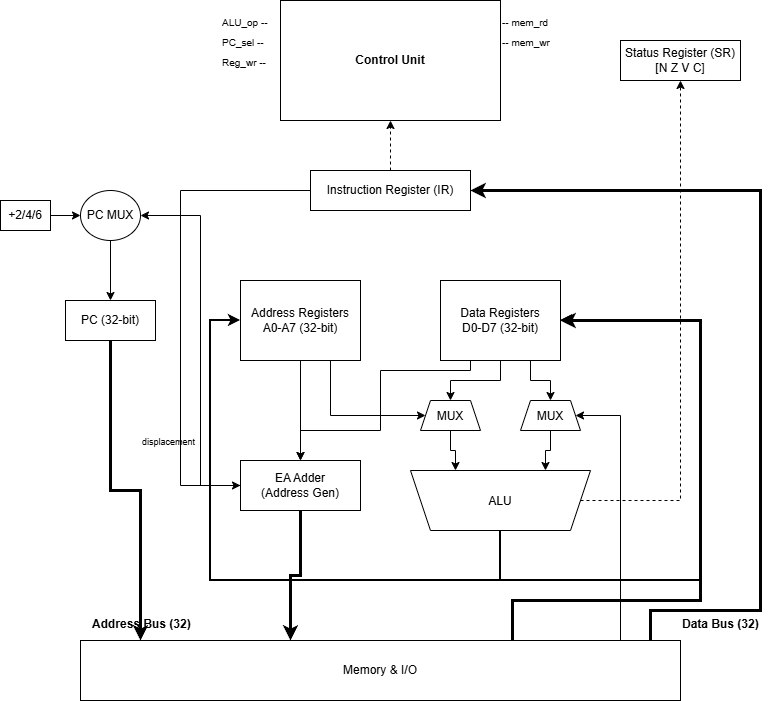

The diagram above was exported from draw.io. Its source (the exported page's mxGraphModel, read from the mxfile embedded in the PNG):
<mxGraphModel dx="2054" dy="1137" grid="1" gridSize="10" guides="1" tooltips="1" connect="1" arrows="1" fold="1" page="1" pageScale="1" pageWidth="827" pageHeight="1169" math="0" shadow="0">
  <root>
    <mxCell id="0" />
    <mxCell id="1" parent="0" />
    <mxCell id="cu" parent="1" style="rounded=0;whiteSpace=wrap;html=1;fontStyle=1;strokeColor=#000000;fillColor=none;" value="Control Unit" vertex="1">
      <mxGeometry height="120" width="220" x="300" y="40" as="geometry" />
    </mxCell>
    <mxCell id="s1" parent="1" style="text;fontSize=10;" value="ALU_op --" vertex="1">
      <mxGeometry height="20" width="60" x="240" y="50" as="geometry" />
    </mxCell>
    <mxCell id="s2" parent="1" style="text;fontSize=10;" value="PC_sel --" vertex="1">
      <mxGeometry height="20" width="60" x="240" y="70" as="geometry" />
    </mxCell>
    <mxCell id="s3" parent="1" style="text;fontSize=10;" value="Reg_wr --" vertex="1">
      <mxGeometry height="20" width="60" x="240" y="90" as="geometry" />
    </mxCell>
    <mxCell id="s4" parent="1" style="text;fontSize=10;" value="-- mem_rd" vertex="1">
      <mxGeometry height="20" width="60" x="520" y="50" as="geometry" />
    </mxCell>
    <mxCell id="s5" parent="1" style="text;fontSize=10;" value="-- mem_wr" vertex="1">
      <mxGeometry height="20" width="60" x="520" y="70" as="geometry" />
    </mxCell>
    <mxCell id="ir" parent="1" style="rounded=0;whiteSpace=wrap;html=1;" value="Instruction Register (IR)" vertex="1">
      <mxGeometry height="40" width="160" x="330" y="210" as="geometry" />
    </mxCell>
    <mxCell id="ir_cu" edge="1" parent="1" source="ir" style="edgeStyle=orthogonalEdgeStyle;dashed=1;html=1;exitX=0.5;exitY=0;entryX=0.5;entryY=1;rounded=0;" target="cu" value="">
      <mxGeometry relative="1" as="geometry" />
    </mxCell>
    <mxCell id="sr" parent="1" style="rounded=0;whiteSpace=wrap;html=1;" value="Status Register (SR)&lt;br&gt;[N Z V C]" vertex="1">
      <mxGeometry height="40" width="120" x="640" y="80" as="geometry" />
    </mxCell>
    <mxCell id="pc_inc" parent="1" style="rounded=0;whiteSpace=wrap;html=1;" value="+2/4/6" vertex="1">
      <mxGeometry height="30" width="50" x="20" y="240" as="geometry" />
    </mxCell>
    <mxCell id="pc_mux" parent="1" style="ellipse;whiteSpace=wrap;html=1;" value="PC MUX" vertex="1">
      <mxGeometry height="50" width="60" x="100" y="230" as="geometry" />
    </mxCell>
    <mxCell id="pc" parent="1" style="rounded=0;whiteSpace=wrap;html=1;" value="PC (32-bit)" vertex="1">
      <mxGeometry height="40" width="90" x="85" y="340" as="geometry" />
    </mxCell>
    <mxCell id="a_regs" parent="1" style="rounded=0;whiteSpace=wrap;html=1;" value="Address Registers&lt;br&gt;A0-A7 (32-bit)" vertex="1">
      <mxGeometry height="80" width="120" x="260" y="320" as="geometry" />
    </mxCell>
    <mxCell id="d_regs" parent="1" style="rounded=0;whiteSpace=wrap;html=1;" value="Data Registers&lt;br&gt;D0-D7 (32-bit)" vertex="1">
      <mxGeometry height="80" width="120" x="460" y="320" as="geometry" />
    </mxCell>
    <mxCell id="ea_adder" parent="1" style="rounded=0;whiteSpace=wrap;html=1;" value="EA Adder&lt;br&gt;(Address Gen)" vertex="1">
      <mxGeometry height="50" width="120" x="260" y="500" as="geometry" />
    </mxCell>
    <mxCell id="alu_mux1" parent="1" style="shape=trapezoid;perimeter=trapezoidPerimeter;fixedSize=1;size=10;" value="MUX" vertex="1">
      <mxGeometry height="30" width="60" x="440" y="440" as="geometry" />
    </mxCell>
    <mxCell id="alu_mux2" parent="1" style="shape=trapezoid;perimeter=trapezoidPerimeter;fixedSize=1;size=10;" value="MUX" vertex="1">
      <mxGeometry height="30" width="60" x="540" y="440" as="geometry" />
    </mxCell>
    <mxCell id="alu" parent="1" style="shape=trapezoid;perimeter=trapezoidPerimeter;fixedSize=1;flipV=1;" value="ALU" vertex="1">
      <mxGeometry height="60" width="180" x="430" y="510" as="geometry" />
    </mxCell>
    <mxCell id="mem" parent="1" style="rounded=0;whiteSpace=wrap;html=1;" value="Memory &amp; I/O" vertex="1">
      <mxGeometry height="60" width="600" x="100" y="680" as="geometry" />
    </mxCell>
    <mxCell id="c1" edge="1" parent="1" source="pc_inc" style="edgeStyle=orthogonalEdgeStyle;rounded=0;html=1;exitX=1;exitY=0.5;entryX=0;entryY=0.5;" target="pc_mux">
      <mxGeometry relative="1" as="geometry" />
    </mxCell>
    <mxCell id="c2" edge="1" parent="1" source="pc_mux" style="edgeStyle=orthogonalEdgeStyle;rounded=0;html=1;exitX=0.5;exitY=1;entryX=0.5;entryY=0;" target="pc">
      <mxGeometry relative="1" as="geometry" />
    </mxCell>
    <mxCell id="c3" edge="1" parent="1" source="pc" style="edgeStyle=orthogonalEdgeStyle;rounded=0;html=1;exitX=0.5;exitY=1;entryX=0.1;entryY=0;strokeWidth=3;" target="mem">
      <mxGeometry relative="1" as="geometry" />
    </mxCell>
    <mxCell id="c4" edge="1" parent="1" source="a_regs" style="edgeStyle=orthogonalEdgeStyle;rounded=0;html=1;exitX=0.5;exitY=1;entryX=0.5;entryY=0;" target="ea_adder">
      <mxGeometry relative="1" as="geometry" />
    </mxCell>
    <mxCell id="c5" edge="1" parent="1" source="ir" style="edgeStyle=orthogonalEdgeStyle;rounded=0;html=1;exitX=0;exitY=0.5;entryX=0;entryY=0.5;" target="ea_adder">
      <mxGeometry relative="1" as="geometry">
        <Array as="points">
          <mxPoint x="200" y="230" />
          <mxPoint x="200" y="525" />
        </Array>
      </mxGeometry>
    </mxCell>
    <mxCell id="c6" edge="1" parent="1" source="ea_adder" style="edgeStyle=orthogonalEdgeStyle;rounded=0;html=1;exitX=0.5;exitY=1;entryX=0.35;entryY=0;strokeWidth=3;" target="mem">
      <mxGeometry relative="1" as="geometry" />
    </mxCell>
    <mxCell id="c7" edge="1" parent="1" source="ea_adder" style="edgeStyle=orthogonalEdgeStyle;rounded=0;html=1;exitX=0;exitY=0.5;entryX=1;entryY=0.5;" target="pc_mux">
      <mxGeometry relative="1" as="geometry">
        <Array as="points">
          <mxPoint x="220" y="525" />
          <mxPoint x="220" y="255" />
        </Array>
      </mxGeometry>
    </mxCell>
    <mxCell id="c8" edge="1" parent="1" source="d_regs" style="edgeStyle=orthogonalEdgeStyle;rounded=0;html=1;exitX=0.5;exitY=1;entryX=0.5;entryY=0;" target="alu_mux1">
      <mxGeometry relative="1" as="geometry" />
    </mxCell>
    <mxCell id="c9" edge="1" parent="1" source="a_regs" style="edgeStyle=orthogonalEdgeStyle;rounded=0;html=1;exitX=0.75;exitY=1;entryX=0;entryY=0.5;" target="alu_mux1">
      <mxGeometry relative="1" as="geometry">
        <Array as="points">
          <mxPoint x="350" y="455" />
        </Array>
      </mxGeometry>
    </mxCell>
    <mxCell id="c10" edge="1" parent="1" source="d_regs" style="edgeStyle=orthogonalEdgeStyle;rounded=0;html=1;exitX=0.75;exitY=1;entryX=0.5;entryY=0;" target="alu_mux2">
      <mxGeometry relative="1" as="geometry" />
    </mxCell>
    <mxCell id="c11" edge="1" parent="1" source="mem" style="edgeStyle=orthogonalEdgeStyle;rounded=0;html=1;exitX=0.9;exitY=0;entryX=1;entryY=0.5;strokeWidth=1;" target="alu_mux2">
      <mxGeometry relative="1" as="geometry">
        <Array as="points">
          <mxPoint x="640" y="640" />
          <mxPoint x="640" y="455" />
        </Array>
      </mxGeometry>
    </mxCell>
    <mxCell id="c12" edge="1" parent="1" source="alu_mux1" style="edgeStyle=orthogonalEdgeStyle;rounded=0;html=1;exitX=0.5;exitY=1;entryX=0.25;entryY=0;" target="alu">
      <mxGeometry relative="1" as="geometry" />
    </mxCell>
    <mxCell id="c13" edge="1" parent="1" source="alu_mux2" style="edgeStyle=orthogonalEdgeStyle;rounded=0;html=1;exitX=0.5;exitY=1;entryX=0.75;entryY=0;" target="alu">
      <mxGeometry relative="1" as="geometry" />
    </mxCell>
    <mxCell id="c14" edge="1" parent="1" source="mem" style="edgeStyle=orthogonalEdgeStyle;rounded=0;html=1;exitX=0.95;exitY=0;entryX=1;entryY=0.5;strokeWidth=3;" target="ir">
      <mxGeometry relative="1" as="geometry">
        <Array as="points">
          <mxPoint x="670" y="650" />
          <mxPoint x="780" y="650" />
          <mxPoint x="780" y="230" />
        </Array>
      </mxGeometry>
    </mxCell>
    <mxCell id="c15" edge="1" parent="1" source="alu" style="edgeStyle=orthogonalEdgeStyle;rounded=0;html=1;exitX=0.5;exitY=1;entryX=1;entryY=0.5;strokeWidth=2;" target="d_regs">
      <mxGeometry relative="1" as="geometry">
        <Array as="points">
          <mxPoint x="520" y="620" />
          <mxPoint x="720" y="620" />
          <mxPoint x="720" y="360" />
        </Array>
      </mxGeometry>
    </mxCell>
    <mxCell id="c16" edge="1" parent="1" source="alu" style="edgeStyle=orthogonalEdgeStyle;rounded=0;html=1;exitX=0.5;exitY=1;entryX=0;entryY=0.5;strokeWidth=2;" target="a_regs">
      <mxGeometry relative="1" as="geometry">
        <Array as="points">
          <mxPoint x="520" y="620" />
          <mxPoint x="230" y="620" />
          <mxPoint x="230" y="360" />
        </Array>
      </mxGeometry>
    </mxCell>
    <mxCell id="c18" edge="1" parent="1" source="d_regs" style="edgeStyle=orthogonalEdgeStyle;rounded=0;html=1;exitX=0.25;exitY=1;entryX=0.5;entryY=0;entryDx=0;entryDy=0;" target="ea_adder">
      <mxGeometry relative="1" as="geometry">
        <Array as="points">
          <mxPoint x="490" y="410" />
          <mxPoint x="400" y="410" />
          <mxPoint x="400" y="470" />
          <mxPoint x="320" y="470" />
        </Array>
      </mxGeometry>
    </mxCell>
    <mxCell id="c19" edge="1" parent="1" source="mem" style="edgeStyle=orthogonalEdgeStyle;rounded=0;html=1;exitX=0.72;exitY=0;entryX=1;entryY=0.5;strokeWidth=3;" target="d_regs">
      <mxGeometry relative="1" as="geometry">
        <Array as="points">
          <mxPoint x="532" y="640" />
          <mxPoint x="720" y="640" />
          <mxPoint x="720" y="360" />
        </Array>
      </mxGeometry>
    </mxCell>
    <mxCell id="c17" edge="1" parent="1" source="alu" style="edgeStyle=orthogonalEdgeStyle;rounded=0;html=1;exitX=1;exitY=0.5;entryX=0.5;entryY=1;dashed=1;" target="sr">
      <mxGeometry relative="1" as="geometry">
        <Array as="points">
          <mxPoint x="700" y="540" />
        </Array>
      </mxGeometry>
    </mxCell>
    <mxCell id="l1" parent="1" style="text;fontStyle=1" value="Data Bus (32)" vertex="1">
      <mxGeometry height="20" width="80" x="700" y="650" as="geometry" />
    </mxCell>
    <mxCell id="l2" parent="1" style="text;fontStyle=1" value="Address Bus (32)" vertex="1">
      <mxGeometry height="20" width="100" x="110" y="650" as="geometry" />
    </mxCell>
    <mxCell id="l3" parent="1" style="text;fontSize=9;" value="displacement" vertex="1">
      <mxGeometry height="20" width="70" x="160" y="470" as="geometry" />
    </mxCell>
  </root>
</mxGraphModel>